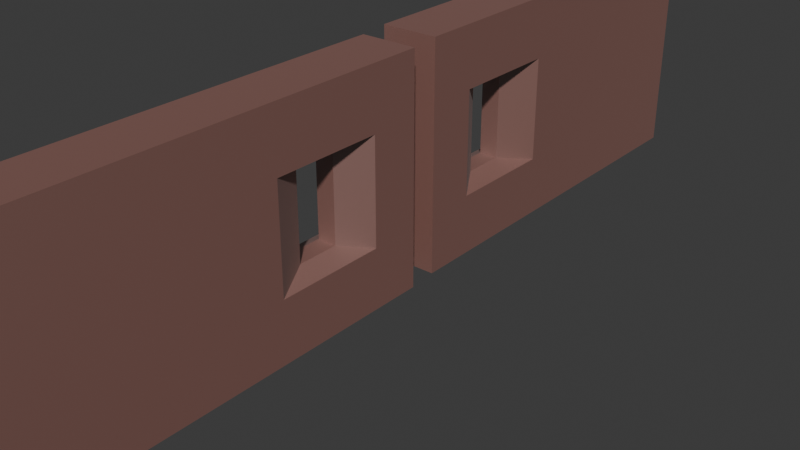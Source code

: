 # Source: TwinCorridorDoors.blend  (saved by Blender 5.1.30; exported with 4.5.12 LTS)
import bpy
from mathutils import Matrix  # noqa: F401  (used for matrix-valued properties, if any)

bpy.ops.wm.read_factory_settings(use_empty=True)
scene = bpy.context.scene
scene.name = 'Scene'

# ---- collections
col_collection = bpy.data.collections.new('Collection'); scene.collection.children.link(col_collection)

# ---- materials (node trees are filled in below, after node groups)
mat_twincor = bpy.data.materials.new('twincor')

# ---- material node trees
mat_twincor.use_nodes = True; mat_twincor.node_tree.nodes.clear()
_N = mat_twincor.node_tree.nodes; _L = mat_twincor.node_tree.links
n0 = _N.new('ShaderNodeBsdfPrincipled'); n0.name = 'Principled BSDF'; n0.location = (-200, 100)
n0.inputs[2].default_value = 0.6495
n0.inputs[3].default_value = 3.6
n1 = _N.new('ShaderNodeOutputMaterial'); n1.name = 'Material Output'; n1.location = (200, 100)
n2 = _N.new('ShaderNodeRGB'); n2.name = 'Color'; n2.location = (-390, 75)
n2.outputs[0].default_value = (0.1822, 0.0308, 0.008286, 1.0)
_L.new(n0.outputs[0], n1.inputs[0])
_L.new(n2.outputs[0], n0.inputs[0])
n1.is_active_output = True

# ---- world
world_world = bpy.data.worlds.new('World'); scene.world = world_world
world_world.use_nodes = True; world_world.node_tree.nodes.clear()
_N = world_world.node_tree.nodes; _L = world_world.node_tree.links
n0 = _N.new('ShaderNodeOutputWorld'); n0.name = 'World Output'; n0.location = (200, 100)
n1 = _N.new('ShaderNodeBackground'); n1.name = 'Background'; n1.location = (-200, 100)
n1.inputs[0].default_value = (0.05088, 0.05088, 0.05088, 1.0)
_L.new(n1.outputs[0], n0.inputs[0])
n0.is_active_output = True
world_world.color = (0.05088, 0.05088, 0.05088)
world_world.sun_shadow_jitter_overblur = 0.0

# ---- meshes
me_cube_003 = bpy.data.meshes.new('Cube.003')
me_cube_003.from_pydata([(-0.03978, -0.17, 0.1637), (-0.03978, -0.17, 0.3611), (-0.03978, 0.17, 0.1637), (-0.03978, 0.17, 0.3611), (0.03978, -0.17, 0.1637), (0.03978, -0.17, 0.3611), (0.03978, 0.17, 0.1637), (0.03978, 0.17, 0.3611), (-0.1167, 0.4456, -1.254), (-0.1167, -0.4456, -1.254), (-0.1167, -0.4456, 0.7459), (-0.1167, 0.4456, 0.7459), (0.1167, 0.4456, 0.7459), (0.1167, 0.4456, -1.254), (0.1167, -0.4456, -1.254), (0.1167, -0.4456, 0.7459), (-0.1167, 0.3046, -1.113), (-0.1167, -0.3046, -1.113), (-0.1167, -0.3046, 0.6049), (-0.1167, 0.3046, 0.6049), (0.1167, 0.3046, 0.6049), (0.1167, 0.3046, -1.113), (0.1167, -0.3046, -1.113), (0.1167, -0.3046, 0.6049), (-0.1167, 0.2067, -0.01526), (-0.1167, -0.2067, -0.01526), (-0.1167, -0.2067, 0.507), (-0.1167, 0.2067, 0.507), (0.1167, 0.2067, 0.507), (0.1167, 0.2067, -0.01526), (0.1167, -0.2067, -0.01526), (0.1167, -0.2067, 0.507)], [], [(2, 6, 7, 3), (8, 11, 12, 13), (2, 0, 4, 6), (14, 15, 10, 9), (8, 13, 14, 9), (12, 11, 10, 15), (17, 16, 8, 9), (18, 17, 9, 10), (19, 18, 10, 11), (16, 19, 11, 8), (20, 21, 13, 12), (21, 22, 14, 13), (23, 20, 12, 15), (22, 23, 15, 14), (25, 24, 16, 17), (26, 25, 17, 18), (27, 26, 18, 19), (24, 27, 19, 16), (28, 29, 21, 20), (29, 30, 22, 21), (31, 28, 20, 23), (30, 31, 23, 22), (0, 2, 24, 25), (1, 0, 25, 26), (3, 1, 26, 27), (2, 3, 27, 24), (7, 6, 29, 28), (6, 4, 30, 29), (5, 7, 28, 31), (4, 5, 31, 30), (1, 3, 7, 5), (0, 1, 5, 4)])
_uv = me_cube_003.uv_layers.new(name='UVMap')
_uv.uv.foreach_set('vector', [0.4183, 0.1727, 0.4183, 0.5773, 0.5817, 0.5773, 0.5817, 0.1727, 0.375, 0.25, 0.625, 0.25, 0.625, 0.5, 0.375, 0.5, 0.4183, 0.1727, 0.4183, 0.07732, 0.4183, 0.6727, 0.4183, 0.5773, 0.375, 0.75, 0.625, 0.75, 0.625, 1.0, 0.375, 1.0, 0.125, 0.5, 0.375, 0.5, 0.375, 0.75, 0.125, 0.75, 0.625, 0.5, 0.875, 0.5, 0.875, 0.75, 0.625, 0.75, 0.3926, 0.03956, 0.3926, 0.2104, 0.375, 0.25, 0.375, 0.0, 0.6074, 0.03956, 0.3926, 0.03956, 0.375, 0.0, 0.625, 0.0, 0.6074, 0.2104, 0.6074, 0.03956, 0.625, 0.0, 0.625, 0.25, 0.3926, 0.2104, 0.6074, 0.2104, 0.625, 0.25, 0.375, 0.25, 0.6074, 0.5396, 0.3926, 0.5396, 0.375, 0.5, 0.625, 0.5, 0.3926, 0.5396, 0.3926, 0.7104, 0.375, 0.75, 0.375, 0.5, 0.6074, 0.7104, 0.6074, 0.5396, 0.625, 0.5, 0.625, 0.75, 0.3926, 0.7104, 0.6074, 0.7104, 0.625, 0.75, 0.375, 0.75, 0.4049, 0.06701, 0.4049, 0.183, 0.3926, 0.2104, 0.3926, 0.03956, 0.5951, 0.06701, 0.4049, 0.06701, 0.3926, 0.03956, 0.6074, 0.03956, 0.5951, 0.183, 0.5951, 0.06701, 0.6074, 0.03956, 0.6074, 0.2104, 0.4049, 0.183, 0.5951, 0.183, 0.6074, 0.2104, 0.3926, 0.2104, 0.5951, 0.567, 0.4049, 0.567, 0.3926, 0.5396, 0.6074, 0.5396, 0.4049, 0.567, 0.4049, 0.683, 0.3926, 0.7104, 0.3926, 0.5396, 0.5951, 0.683, 0.5951, 0.567, 0.6074, 0.5396, 0.6074, 0.7104, 0.4049, 0.683, 0.5951, 0.683, 0.6074, 0.7104, 0.3926, 0.7104, 0.4183, 0.07732, 0.4183, 0.1727, 0.4049, 0.183, 0.4049, 0.06701, 0.5817, 0.07732, 0.4183, 0.07732, 0.4049, 0.06701, 0.5951, 0.06701, 0.5817, 0.1727, 0.5817, 0.07732, 0.5951, 0.06701, 0.5951, 0.183, 0.4183, 0.1727, 0.5817, 0.1727, 0.5951, 0.183, 0.4049, 0.183, 0.5817, 0.5773, 0.4183, 0.5773, 0.4049, 0.567, 0.5951, 0.567, 0.4183, 0.5773, 0.4183, 0.6727, 0.4049, 0.683, 0.4049, 0.567, 0.5817, 0.6727, 0.5817, 0.5773, 0.5951, 0.567, 0.5951, 0.683, 0.4183, 0.6727, 0.5817, 0.6727, 0.5951, 0.683, 0.4049, 0.683, 0.5817, 0.07732, 0.5817, 0.1727, 0.5817, 0.5773, 0.5817, 0.6727, 0.4183, 0.07732, 0.5817, 0.07732, 0.5817, 0.6727, 0.4183, 0.6727])
me_cube_003.materials.append(mat_twincor)
me_cube_003.update()
me_cube_001 = bpy.data.meshes.new('Cube.001')
me_cube_001.from_pydata([(-0.03978, -0.17, 0.1637), (-0.03978, -0.17, 0.3611), (-0.03978, 0.17, 0.1637), (-0.03978, 0.17, 0.3611), (0.03978, -0.17, 0.1637), (0.03978, -0.17, 0.3611), (0.03978, 0.17, 0.1637), (0.03978, 0.17, 0.3611), (-0.1167, 0.4456, -1.254), (-0.1167, -0.4456, -1.254), (-0.1167, -0.4456, 0.7459), (-0.1167, 0.4456, 0.7459), (0.1167, 0.4456, 0.7459), (0.1167, 0.4456, -1.254), (0.1167, -0.4456, -1.254), (0.1167, -0.4456, 0.7459), (-0.1167, 0.3046, -1.113), (-0.1167, -0.3046, -1.113), (-0.1167, -0.3046, 0.6049), (-0.1167, 0.3046, 0.6049), (0.1167, 0.3046, 0.6049), (0.1167, 0.3046, -1.113), (0.1167, -0.3046, -1.113), (0.1167, -0.3046, 0.6049), (-0.1167, 0.2067, -0.01526), (-0.1167, -0.2067, -0.01526), (-0.1167, -0.2067, 0.507), (-0.1167, 0.2067, 0.507), (0.1167, 0.2067, 0.507), (0.1167, 0.2067, -0.01526), (0.1167, -0.2067, -0.01526), (0.1167, -0.2067, 0.507)], [], [(2, 6, 7, 3), (8, 11, 12, 13), (2, 0, 4, 6), (14, 15, 10, 9), (8, 13, 14, 9), (12, 11, 10, 15), (17, 16, 8, 9), (18, 17, 9, 10), (19, 18, 10, 11), (16, 19, 11, 8), (20, 21, 13, 12), (21, 22, 14, 13), (23, 20, 12, 15), (22, 23, 15, 14), (25, 24, 16, 17), (26, 25, 17, 18), (27, 26, 18, 19), (24, 27, 19, 16), (28, 29, 21, 20), (29, 30, 22, 21), (31, 28, 20, 23), (30, 31, 23, 22), (0, 2, 24, 25), (1, 0, 25, 26), (3, 1, 26, 27), (2, 3, 27, 24), (7, 6, 29, 28), (6, 4, 30, 29), (5, 7, 28, 31), (4, 5, 31, 30), (1, 3, 7, 5), (0, 1, 5, 4)])
_uv = me_cube_001.uv_layers.new(name='UVMap')
_uv.uv.foreach_set('vector', [0.4183, 0.1727, 0.4183, 0.5773, 0.5817, 0.5773, 0.5817, 0.1727, 0.375, 0.25, 0.625, 0.25, 0.625, 0.5, 0.375, 0.5, 0.4183, 0.1727, 0.4183, 0.07732, 0.4183, 0.6727, 0.4183, 0.5773, 0.375, 0.75, 0.625, 0.75, 0.625, 1.0, 0.375, 1.0, 0.125, 0.5, 0.375, 0.5, 0.375, 0.75, 0.125, 0.75, 0.625, 0.5, 0.875, 0.5, 0.875, 0.75, 0.625, 0.75, 0.3926, 0.03956, 0.3926, 0.2104, 0.375, 0.25, 0.375, 0.0, 0.6074, 0.03956, 0.3926, 0.03956, 0.375, 0.0, 0.625, 0.0, 0.6074, 0.2104, 0.6074, 0.03956, 0.625, 0.0, 0.625, 0.25, 0.3926, 0.2104, 0.6074, 0.2104, 0.625, 0.25, 0.375, 0.25, 0.6074, 0.5396, 0.3926, 0.5396, 0.375, 0.5, 0.625, 0.5, 0.3926, 0.5396, 0.3926, 0.7104, 0.375, 0.75, 0.375, 0.5, 0.6074, 0.7104, 0.6074, 0.5396, 0.625, 0.5, 0.625, 0.75, 0.3926, 0.7104, 0.6074, 0.7104, 0.625, 0.75, 0.375, 0.75, 0.4049, 0.06701, 0.4049, 0.183, 0.3926, 0.2104, 0.3926, 0.03956, 0.5951, 0.06701, 0.4049, 0.06701, 0.3926, 0.03956, 0.6074, 0.03956, 0.5951, 0.183, 0.5951, 0.06701, 0.6074, 0.03956, 0.6074, 0.2104, 0.4049, 0.183, 0.5951, 0.183, 0.6074, 0.2104, 0.3926, 0.2104, 0.5951, 0.567, 0.4049, 0.567, 0.3926, 0.5396, 0.6074, 0.5396, 0.4049, 0.567, 0.4049, 0.683, 0.3926, 0.7104, 0.3926, 0.5396, 0.5951, 0.683, 0.5951, 0.567, 0.6074, 0.5396, 0.6074, 0.7104, 0.4049, 0.683, 0.5951, 0.683, 0.6074, 0.7104, 0.3926, 0.7104, 0.4183, 0.07732, 0.4183, 0.1727, 0.4049, 0.183, 0.4049, 0.06701, 0.5817, 0.07732, 0.4183, 0.07732, 0.4049, 0.06701, 0.5951, 0.06701, 0.5817, 0.1727, 0.5817, 0.07732, 0.5951, 0.06701, 0.5951, 0.183, 0.4183, 0.1727, 0.5817, 0.1727, 0.5951, 0.183, 0.4049, 0.183, 0.5817, 0.5773, 0.4183, 0.5773, 0.4049, 0.567, 0.5951, 0.567, 0.4183, 0.5773, 0.4183, 0.6727, 0.4049, 0.683, 0.4049, 0.567, 0.5817, 0.6727, 0.5817, 0.5773, 0.5951, 0.567, 0.5951, 0.683, 0.4183, 0.6727, 0.5817, 0.6727, 0.5951, 0.683, 0.4049, 0.683, 0.5817, 0.07732, 0.5817, 0.1727, 0.5817, 0.5773, 0.5817, 0.6727, 0.4183, 0.07732, 0.5817, 0.07732, 0.5817, 0.6727, 0.4183, 0.6727])
me_cube_001.materials.append(mat_twincor)
me_cube_001.update()
arm_armature = bpy.data.armatures.new('Armature')  # bones are not reproduced
arm_armature_001 = bpy.data.armatures.new('Armature.001')  # bones are not reproduced

# ---- objects
ob_cube_001 = bpy.data.objects.new('Cube.001', me_cube_003)
ob_cube = bpy.data.objects.new('Cube', me_cube_001)
ob_armature = bpy.data.objects.new('Armature', arm_armature)
ob_armature_001 = bpy.data.objects.new('Armature.001', arm_armature_001)

# ---- transforms, parenting, visibility, modifiers, constraints
ob_cube_001.parent = ob_armature
ob_cube_001.matrix_parent_inverse = Matrix(((1.0, 1.933e-14, -2.384e-07, -0.8762), (-2.975e-14, 1.0, -4.371e-08, 0.06735), (2.384e-07, -8.106e-08, 1.0, -0.774), (-0.0, -0.0, -0.0, 1.0)))
ob_cube_001.location = (0.8761, -0.4687, 1.129)
ob_cube_001.scale = (1.006, 1.064, 0.888)
ob_cube.parent = ob_armature_001
ob_cube.matrix_parent_inverse = Matrix(((-1.0, 1.368e-07, -2.526e-07, 0.8762), (-1.368e-07, -1.0, -4.371e-08, 0.0814), (-2.526e-07, 8.098e-08, 1.0, -0.774), (-0.0, 0.0, -0.0, 1.0)))
ob_cube.location = (0.8761, 0.4934, 1.129)
ob_cube.scale = (1.006, 1.064, 0.888)
ob_armature.location = (0.8762, -1.067, 0.774)
ob_armature.rotation_euler = (-1.571, -0.0, 0.0)
ob_armature.show_in_front = True
ob_armature_001.location = (0.8762, 1.081, 0.774)
ob_armature_001.rotation_euler = (-1.571, -0.0, 3.142)
ob_armature_001.show_in_front = True

# ---- collection membership
col_collection.objects.link(ob_cube_001)
col_collection.objects.link(ob_cube)
col_collection.objects.link(ob_armature)
col_collection.objects.link(ob_armature_001)

# ---- scene / render settings (as saved in the file)
scene.frame_start = 1; scene.frame_end = 250; scene.frame_set(1)
scene.render.engine = 'BLENDER_EEVEE_NEXT'
scene.render.bake_bias = 0.0
scene.render.bake_samples = 0
scene.cycles.sampling_pattern = 'TABULATED_SOBOL'
scene.eevee.use_volume_custom_range = False
bpy.context.view_layer.update()

# ---- added for rendering (the .blend has no active camera and no usable light): camera, sun
cam_auto = bpy.data.cameras.new('AutoCamera')
cam_auto.lens = 50.0
cam_auto.sensor_width = 36.0
cam_auto.clip_end = 1000.0
ob_auto_camera = bpy.data.objects.new('AutoCamera', cam_auto)
scene.collection.objects.link(ob_auto_camera)
ob_auto_camera.location = (3.29911, -2.89526, 2.84198)
ob_auto_camera.rotation_euler = (1.09748, -7.21219e-08, 0.694738)
scene.camera = ob_auto_camera
light_auto_sun = bpy.data.lights.new('AutoSun', 'SUN')
light_auto_sun.energy = 3.0
light_auto_sun.angle = 0.0523599
ob_auto_sun = bpy.data.objects.new('AutoSun', light_auto_sun)
scene.collection.objects.link(ob_auto_sun)
ob_auto_sun.rotation_euler = (0.872665, 0.174533, 0.523599)
bpy.context.view_layer.update()
